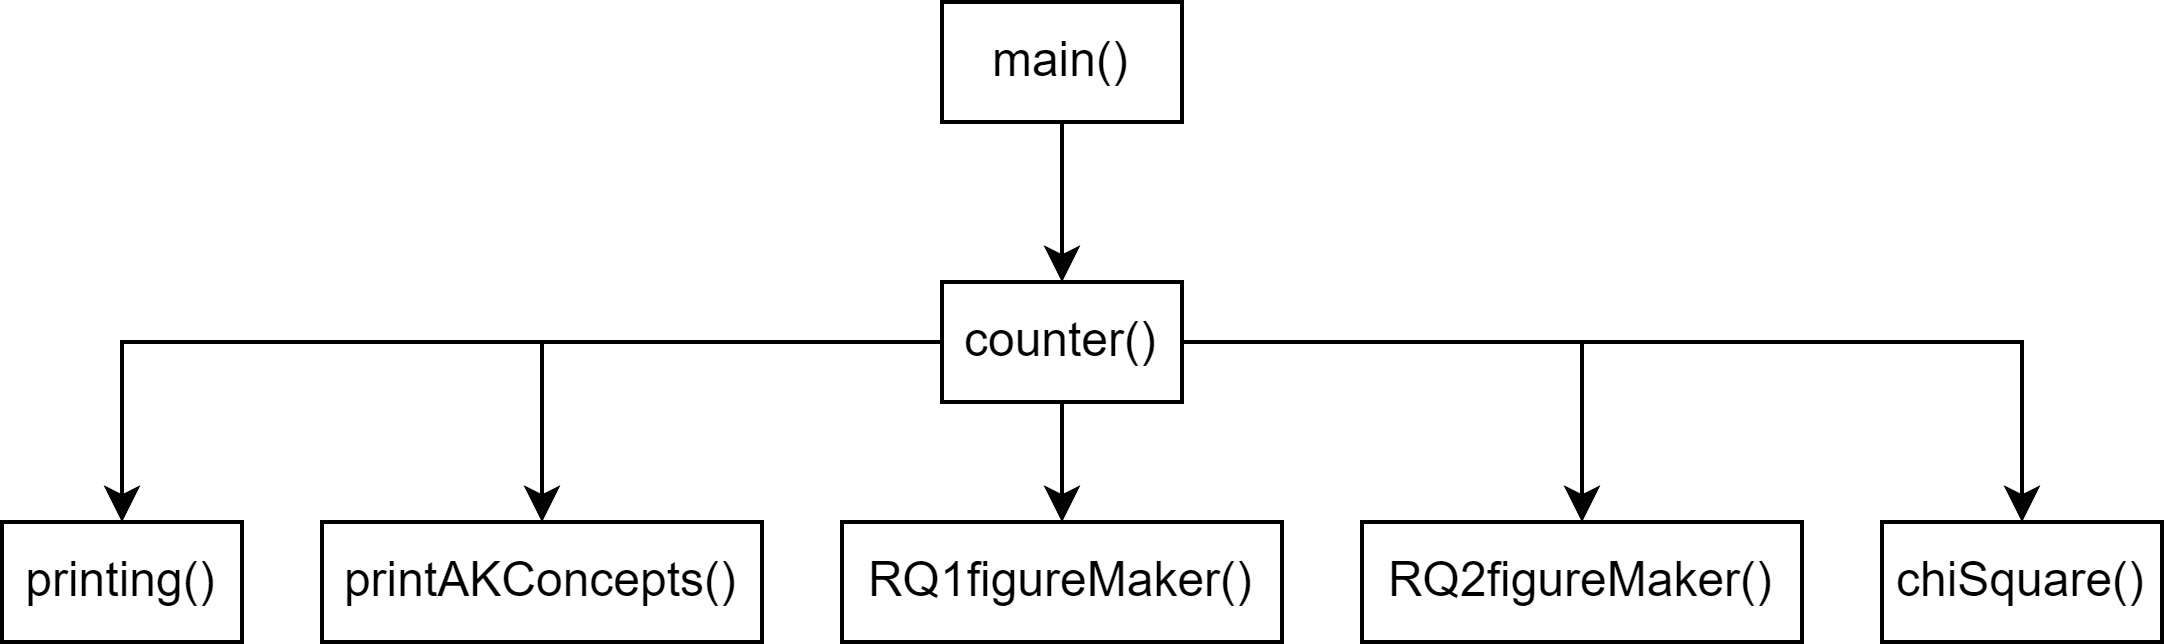

The diagram above was exported from draw.io. Its source (the exported page's mxGraphModel, read from the mxfile embedded in the PNG):
<mxGraphModel dx="999" dy="522" grid="1" gridSize="10" guides="1" tooltips="1" connect="1" arrows="1" fold="1" page="1" pageScale="1" pageWidth="850" pageHeight="1100" math="0" shadow="0">
  <root>
    <mxCell id="0" />
    <mxCell id="1" parent="0" />
    <mxCell id="QL928jd6Xspwh4NEFGRE-3" style="edgeStyle=orthogonalEdgeStyle;rounded=0;orthogonalLoop=1;jettySize=auto;html=1;entryX=0.5;entryY=0;entryDx=0;entryDy=0;strokeColor=#000000;" edge="1" parent="1" source="QL928jd6Xspwh4NEFGRE-1" target="QL928jd6Xspwh4NEFGRE-2">
      <mxGeometry relative="1" as="geometry" />
    </mxCell>
    <mxCell id="QL928jd6Xspwh4NEFGRE-1" value="main()" style="whiteSpace=wrap;html=1;fillColor=none;strokeColor=#000000;" vertex="1" parent="1">
      <mxGeometry x="395" y="70" width="60" height="30" as="geometry" />
    </mxCell>
    <mxCell id="QL928jd6Xspwh4NEFGRE-11" style="edgeStyle=orthogonalEdgeStyle;rounded=0;orthogonalLoop=1;jettySize=auto;html=1;entryX=0.5;entryY=0;entryDx=0;entryDy=0;strokeColor=#000000;" edge="1" parent="1" source="QL928jd6Xspwh4NEFGRE-2" target="QL928jd6Xspwh4NEFGRE-6">
      <mxGeometry relative="1" as="geometry" />
    </mxCell>
    <mxCell id="QL928jd6Xspwh4NEFGRE-12" style="edgeStyle=orthogonalEdgeStyle;rounded=0;orthogonalLoop=1;jettySize=auto;html=1;entryX=0.5;entryY=0;entryDx=0;entryDy=0;strokeColor=#000000;" edge="1" parent="1" source="QL928jd6Xspwh4NEFGRE-2" target="QL928jd6Xspwh4NEFGRE-5">
      <mxGeometry relative="1" as="geometry" />
    </mxCell>
    <mxCell id="QL928jd6Xspwh4NEFGRE-13" style="edgeStyle=orthogonalEdgeStyle;rounded=0;orthogonalLoop=1;jettySize=auto;html=1;strokeColor=#000000;" edge="1" parent="1" source="QL928jd6Xspwh4NEFGRE-2" target="QL928jd6Xspwh4NEFGRE-8">
      <mxGeometry relative="1" as="geometry" />
    </mxCell>
    <mxCell id="QL928jd6Xspwh4NEFGRE-14" style="edgeStyle=orthogonalEdgeStyle;rounded=0;orthogonalLoop=1;jettySize=auto;html=1;entryX=0.5;entryY=0;entryDx=0;entryDy=0;strokeColor=#000000;" edge="1" parent="1" source="QL928jd6Xspwh4NEFGRE-2" target="QL928jd6Xspwh4NEFGRE-10">
      <mxGeometry relative="1" as="geometry" />
    </mxCell>
    <mxCell id="QL928jd6Xspwh4NEFGRE-15" style="edgeStyle=orthogonalEdgeStyle;rounded=0;orthogonalLoop=1;jettySize=auto;html=1;entryX=0.5;entryY=0;entryDx=0;entryDy=0;strokeColor=#000000;" edge="1" parent="1" source="QL928jd6Xspwh4NEFGRE-2" target="QL928jd6Xspwh4NEFGRE-7">
      <mxGeometry relative="1" as="geometry" />
    </mxCell>
    <mxCell id="QL928jd6Xspwh4NEFGRE-2" value="counter()" style="whiteSpace=wrap;html=1;fillColor=none;strokeColor=#000000;" vertex="1" parent="1">
      <mxGeometry x="395" y="140" width="60" height="30" as="geometry" />
    </mxCell>
    <mxCell id="QL928jd6Xspwh4NEFGRE-5" value="printing()" style="whiteSpace=wrap;html=1;fillColor=none;strokeColor=#000000;" vertex="1" parent="1">
      <mxGeometry x="160" y="200" width="60" height="30" as="geometry" />
    </mxCell>
    <mxCell id="QL928jd6Xspwh4NEFGRE-6" value="RQ1figureMaker()" style="whiteSpace=wrap;html=1;fillColor=none;strokeColor=#000000;" vertex="1" parent="1">
      <mxGeometry x="370" y="200" width="110" height="30" as="geometry" />
    </mxCell>
    <mxCell id="QL928jd6Xspwh4NEFGRE-7" value="chiSquare()" style="whiteSpace=wrap;html=1;fillColor=none;strokeColor=#000000;" vertex="1" parent="1">
      <mxGeometry x="630" y="200" width="70" height="30" as="geometry" />
    </mxCell>
    <mxCell id="QL928jd6Xspwh4NEFGRE-8" value="printAKConcepts()" style="whiteSpace=wrap;html=1;fillColor=none;strokeColor=#000000;" vertex="1" parent="1">
      <mxGeometry x="240" y="200" width="110" height="30" as="geometry" />
    </mxCell>
    <mxCell id="QL928jd6Xspwh4NEFGRE-10" value="RQ2figureMaker()" style="whiteSpace=wrap;html=1;fillColor=none;strokeColor=#000000;" vertex="1" parent="1">
      <mxGeometry x="500" y="200" width="110" height="30" as="geometry" />
    </mxCell>
  </root>
</mxGraphModel>